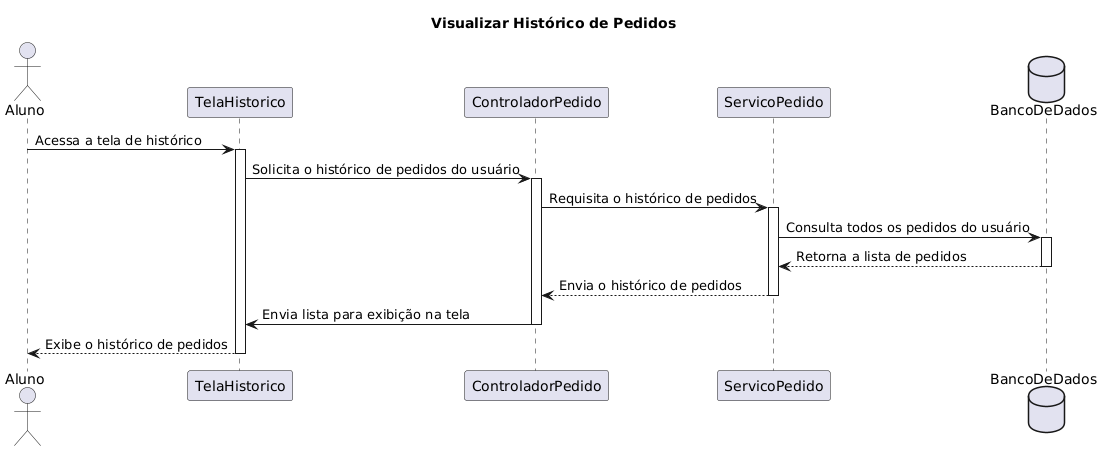

The diagram above was rendered by PlantUML. Its source (embedded in the PNG):
@startuml
title Visualizar Histórico de Pedidos

actor Aluno
participant "TelaHistorico" as Tela
participant "ControladorPedido" as Controlador
participant "ServicoPedido" as Servico
database "BancoDeDados" as BD

Aluno -> Tela : Acessa a tela de histórico
activate Tela
Tela -> Controlador : Solicita o histórico de pedidos do usuário
activate Controlador
Controlador -> Servico : Requisita o histórico de pedidos
activate Servico
Servico -> BD : Consulta todos os pedidos do usuário
activate BD
BD --> Servico : Retorna a lista de pedidos
deactivate BD
Servico --> Controlador : Envia o histórico de pedidos
deactivate Servico
Controlador -> Tela : Envia lista para exibição na tela
deactivate Controlador
Tela --> Aluno : Exibe o histórico de pedidos
deactivate Tela
@enduml